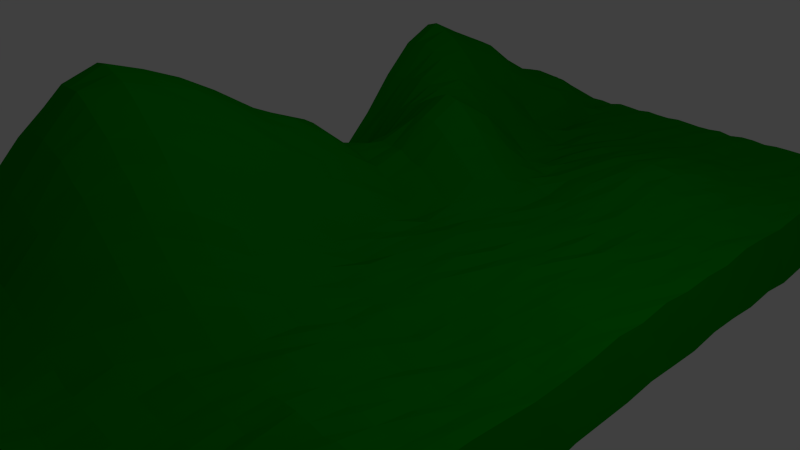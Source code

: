 # Source: plains_2.blend  (saved by Blender 2.73.0; exported with 4.5.12 LTS)
import bpy
from mathutils import Matrix  # noqa: F401  (used for matrix-valued properties, if any)

bpy.ops.wm.read_factory_settings(use_empty=True)
scene = bpy.context.scene
scene.name = 'Scene'

# ---- collections
col_collection_1 = bpy.data.collections.new('Collection 1'); scene.collection.children.link(col_collection_1)

# ---- materials (node trees are filled in below, after node groups)
mat_grass = bpy.data.materials.new('Grass')
mat_grass.alpha_threshold = 0.0
mat_grass.use_transparent_shadow = False
mat_grass.diffuse_color = (0.0, 0.2668, 0.001785, 1.0)
mat_grass.roughness = 0.5
mat_grass.specular_intensity = 0.0
mat_grass.line_color = (0.0, 0.0, 0.0, 1.0)

# ---- material node trees

# ---- world
world_world = bpy.data.worlds.new('World'); scene.world = world_world
world_world.color = (0.05088, 0.05088, 0.05088)
world_world.use_sun_shadow = False
world_world.sun_shadow_jitter_overblur = 0.0
world_world.cycles.sampling_method = 'MANUAL'
world_world.cycles.sample_map_resolution = 256

# ---- cameras
cam_camera = bpy.data.cameras.new('Camera')
cam_camera.clip_end = 100.0
cam_camera.lens = 35.0
cam_camera.sensor_width = 32.0
cam_camera.sensor_height = 18.0
cam_camera.ortho_scale = 7.314
cam_camera.dof.focus_distance = 0.0
cam_camera.dof.aperture_fstop = 128.0

# ---- lights
light_lamp = bpy.data.lights.new('Lamp', 'POINT')
light_lamp.transmission_factor = 0.0
light_lamp.cutoff_distance = 30.0
light_lamp.energy = 100.0
light_lamp.shadow_buffer_clip_start = 1.001
light_lamp.shadow_soft_size = 0.1
light_lamp.shadow_maximum_resolution = 0.006
light_lamp.use_absolute_resolution = True
light_lamp.cycles.use_multiple_importance_sampling = False

# ---- meshes
me_plane = bpy.data.meshes.new('Plane')
me_plane.from_pydata([(0.9706, -1.0, -0.3253), (-1.029, -1.0, -0.07461), (0.9706, 1.0, -0.31), (-1.029, 1.0, -0.08542), (-0.02941, -1.0, -0.08869), (-0.02941, 1.0, -0.07917), (-1.029, 0.0, 0.26), (0.9706, 0.0, -0.3223), (-0.02941, 0.0, -0.05552), (-0.5294, -1.0, -0.08101), (-0.5294, 1.0, -0.0873), (-1.029, -0.5, 0.09248), (0.9706, 0.5, -0.313), (0.4706, -1.0, -0.1113), (0.4706, 1.0, -0.08013), (-1.029, 0.5, 0.4038), (0.9706, -0.5, -0.3573), (-0.02941, 0.5, -0.04057), (-0.02941, -0.5, -0.1085), (-0.5294, 0.0, 0.3155), (0.4706, 0.0, -0.1502), (0.4706, 0.5, -0.03972), (-0.5294, 0.5, 0.1978), (-0.5294, -0.5, 0.1088), (0.4706, -0.5, -0.1709), (-0.7794, -1.0, -0.08249), (-0.7794, 1.0, -0.08524), (-1.029, -0.75, 0.2447), (0.9706, 0.75, -0.3125), (0.7206, -1.0, -0.1065), (0.7206, 1.0, -0.08598), (-1.029, 0.75, 0.2252), (0.9706, -0.75, -0.3734), (-0.02941, 0.75, -0.0565), (-0.02941, -0.75, -0.1452), (-0.7794, 0.0, 0.4019), (0.2206, 0.0, -0.09453), (-0.2794, -1.0, -0.0839), (-0.2794, 1.0, -0.07444), (-1.029, -0.25, 0.5604), (0.9706, 0.25, -0.3103), (0.2206, -1.0, -0.0943), (0.2206, 1.0, -0.08727), (-1.029, 0.25, -0.0603), (0.9706, -0.25, -0.3002), (-0.02941, 0.25, -0.06649), (-0.02941, -0.25, 0.003806), (-0.2794, 0.0, 0.05813), (0.7206, 0.0, -0.1239), (0.4706, 0.75, -0.03386), (0.4706, 0.25, -0.06576), (0.2206, 0.5, -0.02358), (0.7206, 0.5, -0.07598), (-0.5294, 0.75, 0.002434), (-0.5294, 0.25, 0.1295), (-0.7794, 0.5, 0.3735), (-0.2794, 0.5, 0.028), (-0.5294, -0.25, 0.5547), (-0.5294, -0.75, 0.1191), (-0.7794, -0.5, 0.1703), (-0.2794, -0.5, -0.01687), (0.4706, -0.25, -0.09637), (0.4706, -0.75, -0.2166), (0.2206, -0.5, -0.1533), (0.7206, -0.5, -0.1379), (0.7206, 0.75, -0.06454), (-0.2794, 0.75, -0.07095), (-0.2794, -0.25, 0.2781), (0.7206, -0.25, -0.1024), (0.2206, 0.75, -0.02269), (0.2206, 0.25, -0.07708), (0.7206, 0.25, -0.07549), (-0.7794, 0.75, 0.197), (-0.7794, 0.25, 0.04862), (-0.2794, 0.25, 0.03572), (-0.7794, -0.25, 0.7037), (-0.7794, -0.75, 0.3089), (-0.2794, -0.75, -0.08133), (0.2206, -0.25, -0.06373), (0.2206, -0.75, -0.1898), (0.7206, -0.75, -0.1845), (-0.9044, -1.0, -0.07933), (-0.9044, 1.0, -0.08001), (-1.029, -0.875, 0.09644), (0.9706, 0.875, -0.3075), (0.8456, -1.0, -0.09254), (0.8456, 1.0, -0.08561), (-1.029, 0.875, 0.08293), (0.9706, -0.875, -0.3572), (-0.02941, 0.875, -0.08731), (-0.02941, -0.875, -0.1186), (-0.9044, 0.0, 0.3556), (0.09559, 0.0, -0.08614), (-0.1544, -1.0, -0.08423), (-0.1544, 1.0, -0.08086), (-1.029, -0.125, 0.4294), (0.9706, 0.125, -0.318), (0.09559, -1.0, -0.09836), (0.09559, 1.0, -0.08335), (-1.029, 0.125, 0.09303), (0.9706, -0.125, -0.3294), (-0.02941, 0.125, -0.06196), (-0.02941, -0.125, -0.03708), (-0.1544, 0.0, -0.05721), (0.8456, 0.0, -0.1293), (0.4706, 0.875, -0.08384), (0.4706, 0.125, -0.09213), (0.09559, 0.5, -0.03011), (0.5956, 0.5, -0.05837), (-0.5294, 0.875, -0.03377), (-0.5294, 0.125, 0.1907), (-0.9044, 0.5, 0.4176), (-0.4044, 0.5, 0.1136), (-0.5294, -0.125, 0.4497), (-0.5294, -0.875, 0.01493), (-0.9044, -0.5, 0.1574), (-0.4044, -0.5, 0.04146), (0.4706, -0.125, -0.1497), (0.4706, -0.875, -0.1571), (0.09559, -0.5, -0.1222), (0.5956, -0.5, -0.1518), (-0.6544, -1.0, -0.07403), (-0.6544, 1.0, -0.08127), (-1.029, -0.625, 0.09826), (0.9706, 0.625, -0.3184), (0.5956, -1.0, -0.1024), (0.5956, 1.0, -0.08232), (-1.029, 0.625, 0.4169), (0.9706, -0.625, -0.3704), (-0.02941, 0.625, -0.03627), (-0.02941, -0.625, -0.1361), (-0.6544, 0.0, 0.3858), (0.3456, 0.0, -0.1176), (-0.4044, -1.0, -0.08269), (-0.4044, 1.0, -0.07716), (-1.029, -0.375, 0.4001), (0.9706, 0.375, -0.2975), (0.3456, -1.0, -0.1086), (0.3456, 1.0, -0.07866), (-1.029, 0.375, 0.09392), (0.9706, -0.375, -0.3139), (-0.02941, 0.375, -0.04643), (-0.02941, -0.375, -0.05605), (-0.4044, 0.0, 0.1931), (0.5956, 0.0, -0.1466), (0.4706, 0.625, -0.009038), (0.4706, 0.375, -0.08349), (0.3456, 0.5, -0.03081), (0.8456, 0.5, -0.06889), (-0.5294, 0.625, 0.08181), (-0.5294, 0.375, 0.2985), (-0.6544, 0.5, 0.2908), (-0.1544, 0.5, -0.04125), (-0.5294, -0.375, 0.3983), (-0.5294, -0.625, 0.01819), (-0.6544, -0.5, 0.1355), (-0.1544, -0.5, -0.09546), (0.4706, -0.375, -0.09209), (0.4706, -0.625, -0.2041), (0.3456, -0.5, -0.1553), (0.8456, -0.5, -0.1431), (0.7206, 0.875, -0.07681), (0.7206, 0.625, -0.04546), (0.5956, 0.75, -0.05976), (0.8456, 0.75, -0.07016), (-0.2794, 0.875, -0.07884), (-0.2794, 0.625, -0.07088), (-0.4044, 0.75, -0.06872), (-0.1544, 0.75, -0.06177), (-0.2794, -0.125, 0.1658), (-0.2794, -0.375, 0.1732), (-0.4044, -0.25, 0.422), (-0.1544, -0.25, 0.1128), (0.7206, -0.125, -0.1436), (0.7206, -0.375, -0.09444), (0.5956, -0.25, -0.08601), (0.8456, -0.25, -0.07918), (0.2206, 0.875, -0.07047), (0.2206, 0.625, 0.02001), (0.09559, 0.75, -0.03158), (0.3456, 0.75, -0.02521), (0.2206, 0.375, -0.07579), (0.2206, 0.125, -0.08754), (0.09559, 0.25, -0.06326), (0.3456, 0.25, -0.08471), (0.7206, 0.375, -0.06578), (0.7206, 0.125, -0.07673), (0.5956, 0.25, -0.0846), (0.8456, 0.25, -0.08495), (-0.7794, 0.875, 0.1013), (-0.7794, 0.625, 0.3405), (-0.9044, 0.75, 0.227), (-0.6544, 0.75, 0.1413), (-0.7794, 0.375, 0.1766), (-0.7794, 0.125, 0.2698), (-0.9044, 0.25, -0.01555), (-0.6544, 0.25, 0.1115), (-0.2794, 0.375, 0.2082), (-0.2794, 0.125, -0.003342), (-0.4044, 0.25, 0.09637), (-0.1544, 0.25, -0.03467), (-0.7794, -0.125, 0.5886), (-0.7794, -0.375, 0.5107), (-0.9044, -0.25, 0.6501), (-0.6544, -0.25, 0.6611), (-0.7794, -0.625, 0.132), (-0.7794, -0.875, 0.1335), (-0.9044, -0.75, 0.3205), (-0.6544, -0.75, 0.2413), (-0.2794, -0.625, -0.09661), (-0.2794, -0.875, -0.0917), (-0.4044, -0.75, 0.01364), (-0.1544, -0.75, -0.1317), (0.2206, -0.125, -0.1023), (0.2206, -0.375, -0.1015), (0.09559, -0.25, -0.07068), (0.3456, -0.25, -0.08836), (0.2206, -0.625, -0.1908), (0.2206, -0.875, -0.1458), (0.09559, -0.75, -0.1634), (0.3456, -0.75, -0.2151), (0.7206, -0.625, -0.1989), (0.7206, -0.875, -0.1518), (0.5956, -0.75, -0.1976), (0.8456, -0.75, -0.1659), (0.8456, 0.875, -0.07237), (-0.1544, 0.875, -0.08324), (-0.1544, -0.125, 0.05897), (0.8456, -0.125, -0.1088), (0.3456, 0.875, -0.08356), (0.3456, 0.375, -0.06626), (0.8456, 0.375, -0.07013), (-0.6544, 0.875, 0.07514), (-0.6544, 0.375, 0.231), (-0.1544, 0.375, 0.06764), (-0.6544, -0.125, 0.563), (-0.6544, -0.625, 0.08543), (-0.1544, -0.625, -0.131), (0.3456, -0.125, -0.1104), (0.3456, -0.625, -0.1944), (0.8456, -0.625, -0.1675), (0.5956, 0.875, -0.07598), (0.5956, 0.625, -0.01997), (0.8456, 0.625, -0.08242), (-0.4044, 0.875, -0.07463), (-0.4044, 0.625, -0.02971), (-0.1544, 0.625, -0.05047), (-0.4044, -0.125, 0.3229), (-0.4044, -0.375, 0.291), (-0.1544, -0.375, 0.03824), (0.5956, -0.125, -0.1328), (0.5956, -0.375, -0.09445), (0.8456, -0.375, -0.09519), (0.09559, 0.875, -0.07828), (0.09559, 0.625, 0.004609), (0.3456, 0.625, 0.02026), (0.09559, 0.375, -0.06565), (0.09559, 0.125, -0.06942), (0.3456, 0.125, -0.08919), (0.5956, 0.375, -0.07031), (0.5956, 0.125, -0.08435), (0.8456, 0.125, -0.08985), (-0.9044, 0.875, 0.105), (-0.9044, 0.625, 0.4025), (-0.6544, 0.625, 0.1992), (-0.9044, 0.375, 0.1256), (-0.9044, 0.125, 0.194), (-0.6544, 0.125, 0.2572), (-0.4044, 0.375, 0.3114), (-0.4044, 0.125, 0.08576), (-0.1544, 0.125, -0.06373), (-0.9044, -0.125, 0.5436), (-0.9044, -0.375, 0.4783), (-0.6544, -0.375, 0.4792), (-0.9044, -0.625, 0.1479), (-0.9044, -0.875, 0.1399), (-0.6544, -0.875, 0.09884), (-0.4044, -0.625, -0.04562), (-0.4044, -0.875, -0.05306), (-0.1544, -0.875, -0.1047), (0.09559, -0.125, -0.08077), (0.09559, -0.375, -0.08343), (0.3456, -0.375, -0.09734), (0.09559, -0.625, -0.1783), (0.09559, -0.875, -0.1369), (0.3456, -0.875, -0.1698), (0.5956, -0.625, -0.2057), (0.5956, -0.875, -0.1538), (0.8456, -0.875, -0.1421), (-0.9669, -1.0, -0.08318), (-0.9669, 1.0, -0.07487), (-1.029, -0.9375, -0.02526), (0.9706, 0.9375, -0.3107), (0.9081, -1.0, -0.0847), (0.9081, 1.0, -0.07597), (-1.029, 0.9375, -0.02993), (0.9706, -0.9375, -0.3264), (-0.02941, 0.9375, -0.0739), (-0.02941, -0.9375, -0.0938), (-0.9669, 0.0, 0.3024), (0.03309, 0.0, -0.06874), (-0.09191, -1.0, -0.08359), (-0.09191, 1.0, -0.07515), (-1.029, -0.0625, 0.3411), (0.9706, 0.0625, -0.3199), (0.03309, -1.0, -0.08561), (0.03309, 1.0, -0.08357), (-1.029, 0.0625, 0.1751), (0.9706, -0.0625, -0.3463), (-0.02941, 0.0625, -0.06564), (-0.02941, -0.0625, -0.07243), (-0.09191, 0.0, -0.07419), (0.9081, 0.0, -0.1064), (0.4706, 0.9375, -0.08813), (0.4706, 0.0625, -0.1094), (0.03309, 0.5, -0.04491), (0.5331, 0.5, -0.0476), (-0.5294, 0.9375, -0.08019), (-0.5294, 0.0625, 0.265), (-0.9669, 0.5, 0.4137), (-0.4669, 0.5, 0.1441), (-0.5294, -0.0625, 0.4041), (-0.5294, -0.9375, -0.04745), (-0.9669, -0.5, 0.1325), (-0.4669, -0.5, 0.07999), (0.4706, -0.0625, -0.1496), (0.4706, -0.9375, -0.1297), (0.03309, -0.5, -0.1176), (0.5331, -0.5, -0.156), (-0.5919, -1.0, -0.08783), (-0.5919, 1.0, -0.08025), (-1.029, -0.5625, 0.03614), (0.9706, 0.5625, -0.3001), (0.5331, -1.0, -0.1101), (0.5331, 1.0, -0.08044), (-1.029, 0.5625, 0.4734), (0.9706, -0.5625, -0.3679), (-0.02941, 0.5625, -0.03622), (-0.02941, -0.5625, -0.1307), (-0.5919, 0.0, 0.3616), (0.4081, 0.0, -0.12), (-0.4669, -1.0, -0.0844), (-0.4669, 1.0, -0.07336), (-1.029, -0.4375, 0.2537), (0.9706, 0.4375, -0.3009), (0.4081, -1.0, -0.1003), (0.4081, 1.0, -0.08559), (-1.029, 0.4375, 0.2649), (0.9706, -0.4375, -0.3383), (-0.02941, 0.4375, -0.04743), (-0.02941, -0.4375, -0.08576), (-0.4669, 0.0, 0.2785), (0.5331, 0.0, -0.1434), (0.4706, 0.5625, -0.0132), (0.4706, 0.4375, -0.05735), (0.4081, 0.5, -0.02756), (0.9081, 0.5, -0.06763), (-0.5294, 0.5625, 0.1274), (-0.5294, 0.4375, 0.2623), (-0.5919, 0.5, 0.2514), (-0.09191, 0.5, -0.05816), (-0.5294, -0.4375, 0.2575), (-0.5294, -0.5625, -0.007473), (-0.5919, -0.5, 0.1179), (-0.09191, -0.5, -0.09715), (0.4706, -0.4375, -0.1312), (0.4706, -0.5625, -0.1868), (0.4081, -0.5, -0.1661), (0.9081, -0.5, -0.1327), (0.7206, 0.9375, -0.07322), (0.7206, 0.5625, -0.05921), (0.5331, 0.75, -0.05497), (0.7831, 0.75, -0.0768), (-0.2794, 0.9375, -0.0797), (-0.2794, 0.5625, -0.07737), (-0.4669, 0.75, -0.08419), (-0.2169, 0.75, -0.08061), (-0.2794, -0.0625, 0.09955), (-0.2794, -0.4375, 0.07308), (-0.4669, -0.25, 0.5023), (-0.2169, -0.25, 0.1804), (0.7206, -0.0625, -0.1333), (0.7206, -0.4375, -0.1314), (0.5331, -0.25, -0.1009), (0.7831, -0.25, -0.09501), (0.2206, 0.9375, -0.07186), (0.2206, 0.5625, 0.01208), (0.03309, 0.75, -0.05285), (0.2831, 0.75, -0.01954), (0.2206, 0.4375, -0.04582), (0.2206, 0.0625, -0.07576), (0.03309, 0.25, -0.06658), (0.2831, 0.25, -0.08798), (0.7206, 0.4375, -0.06847), (0.7206, 0.0625, -0.1236), (0.5331, 0.25, -0.07498), (0.7831, 0.25, -0.06941), (-0.7794, 0.9375, 0.03643), (-0.7794, 0.5625, 0.387), (-0.9669, 0.75, 0.2379), (-0.7169, 0.75, 0.1711), (-0.7794, 0.4375, 0.2968), (-0.7794, 0.0625, 0.331), (-0.9669, 0.25, -0.0261), (-0.7169, 0.25, 0.06815), (-0.2794, 0.4375, 0.1398), (-0.2794, 0.0625, 0.03588), (-0.4669, 0.25, 0.1317), (-0.2169, 0.25, -0.01559), (-0.7794, -0.0625, 0.5048), (-0.7794, -0.4375, 0.3379), (-0.9669, -0.25, 0.6176), (-0.7169, -0.25, 0.6816), (-0.7794, -0.5625, 0.09928), (-0.7794, -0.9375, -0.0007467), (-0.9669, -0.75, 0.2833), (-0.7169, -0.75, 0.2852), (-0.2794, -0.5625, -0.08551), (-0.2794, -0.9375, -0.08187), (-0.4669, -0.75, 0.05607), (-0.2169, -0.75, -0.1135), (0.2206, -0.0625, -0.08868), (0.2206, -0.4375, -0.1216), (0.03309, -0.25, -0.04516), (0.2831, -0.25, -0.07291), (0.2206, -0.5625, -0.169), (0.2206, -0.9375, -0.132), (0.03309, -0.75, -0.158), (0.2831, -0.75, -0.1904), (0.7206, -0.5625, -0.1782), (0.7206, -0.9375, -0.1311), (0.5331, -0.75, -0.2127), (0.7831, -0.75, -0.1794), (-0.8419, -1.0, -0.07584), (-0.8419, 1.0, -0.08641), (-1.029, -0.8125, 0.1889), (0.9706, 0.8125, -0.306), (0.7831, -1.0, -0.0914), (0.7831, 1.0, -0.0805), (-1.029, 0.8125, 0.1185), (0.9706, -0.8125, -0.3711), (-0.02941, 0.8125, -0.07205), (-0.02941, -0.8125, -0.126), (-0.8419, 0.0, 0.3952), (0.1581, 0.0, -0.09178), (-0.2169, -1.0, -0.08671), (-0.2169, 1.0, -0.07893), (-1.029, -0.1875, 0.5099), (0.9706, 0.1875, -0.304), (0.1581, -1.0, -0.09431), (0.1581, 1.0, -0.07715), (-1.029, 0.1875, 0.01949), (0.9706, -0.1875, -0.3316), (-0.02941, 0.1875, -0.06216), (-0.02941, -0.1875, -0.01552), (-0.2169, 0.0, -0.02217), (0.7831, 0.0, -0.1374), (0.4706, 0.8125, -0.06755), (0.4706, 0.1875, -0.08212), (0.1581, 0.5, -0.02147), (0.6581, 0.5, -0.05289), (-0.5294, 0.8125, 0.02404), (-0.5294, 0.1875, 0.09853), (-0.8419, 0.5, 0.3956), (-0.3419, 0.5, 0.07407), (-0.5294, -0.1875, 0.505), (-0.5294, -0.8125, 0.09562), (-0.8419, -0.5, 0.1614), (-0.3419, -0.5, 0.01271), (0.4706, -0.1875, -0.1134), (0.4706, -0.8125, -0.185), (0.1581, -0.5, -0.129), (0.6581, -0.5, -0.1633), (-0.7169, -1.0, -0.07533), (-0.7169, 1.0, -0.08049), (-1.029, -0.6875, 0.1952), (0.9706, 0.6875, -0.3041), (0.6581, -1.0, -0.1107), (0.6581, 1.0, -0.0753), (-1.029, 0.6875, 0.3005), (0.9706, -0.6875, -0.3834), (-0.02941, 0.6875, -0.04475), (-0.02941, -0.6875, -0.1594), (-0.7169, 0.0, 0.405), (0.2831, 0.0, -0.1011), (-0.3419, -1.0, -0.07332), (-0.3419, 1.0, -0.08189), (-1.029, -0.3125, 0.5182), (0.9706, 0.3125, -0.3158), (0.2831, -1.0, -0.1118), (0.2831, 1.0, -0.0782), (-1.029, 0.3125, -0.04745), (0.9706, -0.3125, -0.3133), (-0.02941, 0.3125, -0.06012), (-0.02941, -0.3125, -0.01344), (-0.3419, 0.0, 0.1208), (0.6581, 0.0, -0.1321), (0.4706, 0.6875, -0.01074), (0.4706, 0.3125, -0.08846), (0.2831, 0.5, -0.01216), (0.7831, 0.5, -0.08439), (-0.5294, 0.6875, 0.0007967), (-0.5294, 0.3125, 0.2306), (-0.7169, 0.5, 0.3381), (-0.2169, 0.5, -0.01772), (-0.5294, -0.3125, 0.5221), (-0.5294, -0.6875, 0.0901), (-0.7169, -0.5, 0.1695), (-0.2169, -0.5, -0.05767), (0.4706, -0.3125, -0.0726), (0.4706, -0.6875, -0.2179), (0.2831, -0.5, -0.1565), (0.7831, -0.5, -0.1456), (0.7206, 0.8125, -0.08062), (0.7206, 0.6875, -0.05643), (0.6581, 0.75, -0.06202), (0.9081, 0.75, -0.07179), (-0.2794, 0.8125, -0.0755), (-0.2794, 0.6875, -0.07721), (-0.3419, 0.75, -0.08548), (-0.09191, 0.75, -0.06242), (-0.2794, -0.1875, 0.233), (-0.2794, -0.3125, 0.2366), (-0.3419, -0.25, 0.3412), (-0.09191, -0.25, 0.04936), (0.7206, -0.1875, -0.1022), (0.7206, -0.3125, -0.07661), (0.6581, -0.25, -0.1019), (0.9081, -0.25, -0.09097), (0.2206, 0.8125, -0.05331), (0.2206, 0.6875, -0.002352), (0.1581, 0.75, -0.02139), (0.4081, 0.75, -0.02212), (0.2206, 0.3125, -0.07625), (0.2206, 0.1875, -0.06541), (0.1581, 0.25, -0.07374), (0.4081, 0.25, -0.08268), (0.7206, 0.3125, -0.08117), (0.7206, 0.1875, -0.08445), (0.6581, 0.25, -0.07748), (0.9081, 0.25, -0.06846), (-0.7794, 0.8125, 0.1317), (-0.7794, 0.6875, 0.2974), (-0.8419, 0.75, 0.2323), (-0.5919, 0.75, 0.07154), (-0.7794, 0.3125, 0.04745), (-0.7794, 0.1875, 0.1298), (-0.8419, 0.25, 0.01687), (-0.5919, 0.25, 0.1378), (-0.2794, 0.3125, 0.1501), (-0.2794, 0.1875, -0.0342), (-0.3419, 0.25, 0.08009), (-0.09191, 0.25, -0.05309), (-0.7794, -0.1875, 0.6523), (-0.7794, -0.3125, 0.6439), (-0.8419, -0.25, 0.6942), (-0.5919, -0.25, 0.6123), (-0.7794, -0.6875, 0.2533), (-0.7794, -0.8125, 0.2627), (-0.8419, -0.75, 0.3272), (-0.5919, -0.75, 0.1747), (-0.2794, -0.6875, -0.09325), (-0.2794, -0.8125, -0.08028), (-0.3419, -0.75, -0.05321), (-0.09191, -0.75, -0.1359), (0.2206, -0.1875, -0.08746), (0.2206, -0.3125, -0.07697), (0.1581, -0.25, -0.07976), (0.4081, -0.25, -0.09317), (0.2206, -0.6875, -0.1919), (0.2206, -0.8125, -0.1833), (0.1581, -0.75, -0.1914), (0.4081, -0.75, -0.2119), (0.7206, -0.6875, -0.1906), (0.7206, -0.8125, -0.1737), (0.6581, -0.75, -0.208), (0.9081, -0.75, -0.1597), (0.8456, 0.9375, -0.08187), (0.8456, 0.8125, -0.08286), (0.7831, 0.875, -0.08037), (0.9081, 0.875, -0.0801), (-0.1544, 0.9375, -0.08244), (-0.1544, 0.8125, -0.08678), (-0.2169, 0.875, -0.08685), (-0.09191, 0.875, -0.0749), (-0.1544, -0.0625, 0.002809), (-0.1544, -0.1875, 0.09488), (-0.2169, -0.125, 0.1026), (-0.09191, -0.125, -0.003554), (0.8456, -0.0625, -0.1335), (0.8456, -0.1875, -0.09015), (0.7831, -0.125, -0.131), (0.9081, -0.125, -0.09903), (0.3456, 0.9375, -0.08715), (0.3456, 0.8125, -0.06204), (0.2831, 0.875, -0.07173), (0.4081, 0.875, -0.07929), (0.3456, 0.4375, -0.06059), (0.3456, 0.3125, -0.08803), (0.2831, 0.375, -0.06857), (0.4081, 0.375, -0.06968), (0.8456, 0.4375, -0.08125), (0.8456, 0.3125, -0.06997), (0.7831, 0.375, -0.08433), (0.9081, 0.375, -0.07819), (-0.6544, 0.9375, -0.03972), (-0.6544, 0.8125, 0.09151), (-0.7169, 0.875, 0.0977), (-0.5919, 0.875, 0.03713), (-0.6544, 0.4375, 0.2755), (-0.6544, 0.3125, 0.1439), (-0.7169, 0.375, 0.2097), (-0.5919, 0.375, 0.2679), (-0.1544, 0.4375, 0.02481), (-0.1544, 0.3125, 0.03977), (-0.2169, 0.375, 0.1365), (-0.09191, 0.375, 0.01394), (-0.6544, -0.0625, 0.476), (-0.6544, -0.1875, 0.6115), (-0.7169, -0.125, 0.5857), (-0.5919, -0.125, 0.5061), (-0.6544, -0.5625, 0.06286), (-0.6544, -0.6875, 0.1867), (-0.7169, -0.625, 0.1157), (-0.5919, -0.625, 0.05353), (-0.1544, -0.5625, -0.1114), (-0.1544, -0.6875, -0.1173), (-0.2169, -0.625, -0.1102), (-0.09191, -0.625, -0.1261), (0.3456, -0.0625, -0.1392), (0.3456, -0.1875, -0.09581), (0.2831, -0.125, -0.1153), (0.4081, -0.125, -0.1395), (0.3456, -0.5625, -0.1805), (0.3456, -0.6875, -0.2173), (0.2831, -0.625, -0.2026), (0.4081, -0.625, -0.2137), (0.8456, -0.5625, -0.1561), (0.8456, -0.6875, -0.1725), (0.7831, -0.625, -0.171), (0.9081, -0.625, -0.1523), (0.5956, 0.9375, -0.07586), (0.5956, 0.8125, -0.07507), (0.5331, 0.875, -0.07591), (0.6581, 0.875, -0.08568), (0.5956, 0.6875, -0.0378), (0.5956, 0.5625, -0.03818), (0.5331, 0.625, -0.01924), (0.6581, 0.625, -0.04853), (0.8456, 0.6875, -0.08064), (0.8456, 0.5625, -0.08518), (0.7831, 0.625, -0.06955), (0.9081, 0.625, -0.08842), (-0.4044, 0.9375, -0.07974), (-0.4044, 0.8125, -0.07415), (-0.4669, 0.875, -0.07183), (-0.3419, 0.875, -0.0793), (-0.4044, 0.6875, -0.06989), (-0.4044, 0.5625, -0.002811), (-0.4669, 0.625, 0.01458), (-0.3419, 0.625, -0.05885), (-0.1544, 0.6875, -0.05866), (-0.1544, 0.5625, -0.06949), (-0.2169, 0.625, -0.07753), (-0.09191, 0.625, -0.05163), (-0.4044, -0.0625, 0.2585), (-0.4044, -0.1875, 0.3956), (-0.4669, -0.125, 0.403), (-0.3419, -0.125, 0.2366), (-0.4044, -0.3125, 0.3961), (-0.4044, -0.4375, 0.171), (-0.4669, -0.375, 0.3648), (-0.3419, -0.375, 0.2308), (-0.1544, -0.3125, 0.1023), (-0.1544, -0.4375, -0.02107), (-0.2169, -0.375, 0.1106), (-0.09191, -0.375, 0.0001568), (0.5956, -0.0625, -0.1463), (0.5956, -0.1875, -0.1154), (0.5331, -0.125, -0.1298), (0.6581, -0.125, -0.1522), (0.5956, -0.3125, -0.09306), (0.5956, -0.4375, -0.1351), (0.5331, -0.375, -0.1148), (0.6581, -0.375, -0.0931), (0.8456, -0.3125, -0.06839), (0.8456, -0.4375, -0.1014), (0.7831, -0.375, -0.1013), (0.9081, -0.375, -0.09465), (0.09559, 0.9375, -0.07137), (0.09559, 0.8125, -0.06383), (0.03309, 0.875, -0.08065), (0.1581, 0.875, -0.08603), (0.09559, 0.6875, -0.01899), (0.09559, 0.5625, -0.01868), (0.03309, 0.625, -0.01497), (0.1581, 0.625, 0.003455), (0.3456, 0.6875, -0.005436), (0.3456, 0.5625, -0.001154), (0.2831, 0.625, 0.0259), (0.4081, 0.625, 0.01127), (0.09559, 0.4375, -0.0633), (0.09559, 0.3125, -0.079), (0.03309, 0.375, -0.07424), (0.1581, 0.375, -0.07404), (0.09559, 0.1875, -0.07819), (0.09559, 0.0625, -0.07877), (0.03309, 0.125, -0.0609), (0.1581, 0.125, -0.06191), (0.3456, 0.1875, -0.06447), (0.3456, 0.0625, -0.1099), (0.2831, 0.125, -0.0712), (0.4081, 0.125, -0.08927), (0.5956, 0.4375, -0.073), (0.5956, 0.3125, -0.0758), (0.5331, 0.375, -0.06841), (0.6581, 0.375, -0.08385), (0.5956, 0.1875, -0.06876), (0.5956, 0.0625, -0.1216), (0.5331, 0.125, -0.09672), (0.6581, 0.125, -0.0786), (0.8456, 0.1875, -0.08008), (0.8456, 0.0625, -0.09402), (0.7831, 0.125, -0.07955), (0.9081, 0.125, -0.07628), (-0.9044, 0.9375, 0.02488), (-0.9044, 0.8125, 0.1445), (-0.9669, 0.875, 0.09069), (-0.8419, 0.875, 0.1108), (-0.9044, 0.6875, 0.3498), (-0.9044, 0.5625, 0.4654), (-0.9669, 0.625, 0.4203), (-0.8419, 0.625, 0.3787), (-0.6544, 0.6875, 0.1592), (-0.6544, 0.5625, 0.2645), (-0.7169, 0.625, 0.2726), (-0.5919, 0.625, 0.1467), (-0.9044, 0.4375, 0.2739), (-0.9044, 0.3125, -0.03279), (-0.9669, 0.375, 0.09591), (-0.8419, 0.375, 0.1496), (-0.9044, 0.1875, 0.1073), (-0.9044, 0.0625, 0.267), (-0.9669, 0.125, 0.1441), (-0.8419, 0.125, 0.2378), (-0.6544, 0.1875, 0.1366), (-0.6544, 0.0625, 0.3395), (-0.7169, 0.125, 0.269), (-0.5919, 0.125, 0.2415), (-0.4044, 0.4375, 0.2265), (-0.4044, 0.3125, 0.2412), (-0.4669, 0.375, 0.3236), (-0.3419, 0.375, 0.2668), (-0.4044, 0.1875, 0.05084), (-0.4044, 0.0625, 0.1401), (-0.4669, 0.125, 0.1453), (-0.3419, 0.125, 0.05751), (-0.1544, 0.1875, -0.0711), (-0.1544, 0.0625, -0.04673), (-0.2169, 0.125, -0.03554), (-0.09191, 0.125, -0.06032), (-0.9044, -0.0625, 0.443), (-0.9044, -0.1875, 0.6056), (-0.9669, -0.125, 0.4928), (-0.8419, -0.125, 0.5818), (-0.9044, -0.3125, 0.5999), (-0.9044, -0.4375, 0.3266), (-0.9669, -0.375, 0.4471), (-0.8419, -0.375, 0.5018), (-0.6544, -0.3125, 0.6093), (-0.6544, -0.4375, 0.3217), (-0.7169, -0.375, 0.5063), (-0.5919, -0.375, 0.4617), (-0.9044, -0.5625, 0.07956), (-0.9044, -0.6875, 0.2607), (-0.9669, -0.625, 0.1293), (-0.8419, -0.625, 0.1474), (-0.9044, -0.8125, 0.263), (-0.9044, -0.9375, 0.01318), (-0.9669, -0.875, 0.1121), (-0.8419, -0.875, 0.143), (-0.6544, -0.8125, 0.1912), (-0.6544, -0.9375, -0.02488), (-0.7169, -0.875, 0.1196), (-0.5919, -0.875, 0.05698), (-0.4044, -0.5625, -0.04553), (-0.4044, -0.6875, -0.01375), (-0.4669, -0.625, -0.008226), (-0.3419, -0.625, -0.0852), (-0.4044, -0.8125, -0.007795), (-0.4044, -0.9375, -0.07864), (-0.4669, -0.875, -0.02416), (-0.3419, -0.875, -0.0659), (-0.1544, -0.8125, -0.1065), (-0.1544, -0.9375, -0.08638), (-0.2169, -0.875, -0.09153), (-0.09191, -0.875, -0.1175), (0.09559, -0.0625, -0.09028), (0.09559, -0.1875, -0.08259), (0.03309, -0.125, -0.05487), (0.1581, -0.125, -0.1009), (0.09559, -0.3125, -0.08595), (0.09559, -0.4375, -0.116), (0.03309, -0.375, -0.08548), (0.1581, -0.375, -0.08865), (0.3456, -0.3125, -0.08611), (0.3456, -0.4375, -0.1158), (0.2831, -0.375, -0.09164), (0.4081, -0.375, -0.1151), (0.09559, -0.5625, -0.1607), (0.09559, -0.6875, -0.1843), (0.03309, -0.625, -0.1615), (0.1581, -0.625, -0.1853), (0.09559, -0.8125, -0.1578), (0.09559, -0.9375, -0.119), (0.03309, -0.875, -0.1255), (0.1581, -0.875, -0.1464), (0.3456, -0.8125, -0.1788), (0.3456, -0.9375, -0.1367), (0.2831, -0.875, -0.1621), (0.4081, -0.875, -0.1603), (0.5956, -0.5625, -0.1862), (0.5956, -0.6875, -0.2095), (0.5331, -0.625, -0.217), (0.6581, -0.625, -0.203), (0.5956, -0.8125, -0.1877), (0.5956, -0.9375, -0.1266), (0.5331, -0.875, -0.1689), (0.6581, -0.875, -0.1514), (0.8456, -0.8125, -0.1533), (0.8456, -0.9375, -0.1098), (0.7831, -0.875, -0.1518), (0.9081, -0.875, -0.1195), (0.9081, 0.9375, -0.07885), (-0.09191, 0.9375, -0.08351), (-0.09191, -0.0625, -0.03651), (0.9081, -0.0625, -0.1103), (0.4081, 0.9375, -0.08751), (0.4081, 0.4375, -0.04709), (0.9081, 0.4375, -0.08817), (-0.5919, 0.9375, -0.08707), (-0.5919, 0.4375, 0.2542), (-0.09191, 0.4375, -0.02816), (-0.5919, -0.0625, 0.4412), (-0.5919, -0.5625, 0.03025), (-0.09191, -0.5625, -0.1314), (0.4081, -0.0625, -0.1285), (0.4081, -0.5625, -0.1987), (0.9081, -0.5625, -0.1491), (0.6581, 0.9375, -0.08736), (0.6581, 0.6875, -0.05923), (0.9081, 0.6875, -0.07645), (-0.3419, 0.9375, -0.07587), (-0.3419, 0.6875, -0.08753), (-0.09191, 0.6875, -0.03808), (-0.3419, -0.0625, 0.1765), (-0.3419, -0.3125, 0.3142), (-0.09191, -0.3125, 0.04765), (0.6581, -0.0625, -0.1527), (0.6581, -0.3125, -0.07257), (0.9081, -0.3125, -0.08748), (0.1581, 0.9375, -0.07779), (0.1581, 0.6875, 0.0002211), (0.4081, 0.6875, -0.006263), (0.1581, 0.4375, -0.05495), (0.1581, 0.1875, -0.08139), (0.4081, 0.1875, -0.06597), (0.6581, 0.4375, -0.06774), (0.6581, 0.1875, -0.06754), (0.9081, 0.1875, -0.08807), (-0.8419, 0.9375, 0.03825), (-0.8419, 0.6875, 0.341), (-0.5919, 0.6875, 0.05579), (-0.8419, 0.4375, 0.284), (-0.8419, 0.1875, 0.1238), (-0.5919, 0.1875, 0.124), (-0.3419, 0.4375, 0.2092), (-0.3419, 0.1875, -0.004738), (-0.09191, 0.1875, -0.07657), (-0.8419, -0.0625, 0.4776), (-0.8419, -0.3125, 0.6447), (-0.5919, -0.3125, 0.5612), (-0.8419, -0.5625, 0.09722), (-0.8419, -0.8125, 0.259), (-0.5919, -0.8125, 0.149), (-0.3419, -0.5625, -0.0727), (-0.3419, -0.8125, -0.05754), (-0.09191, -0.8125, -0.1271), (0.1581, -0.0625, -0.09305), (0.1581, -0.3125, -0.07545), (0.4081, -0.3125, -0.07388), (0.1581, -0.5625, -0.1527), (0.1581, -0.8125, -0.166), (0.4081, -0.8125, -0.1867), (0.6581, -0.5625, -0.1869), (0.6581, -0.8125, -0.1848), (0.9081, -0.8125, -0.154), (0.7831, 0.9375, -0.08139), (0.7831, 0.8125, -0.07949), (0.9081, 0.8125, -0.08751), (-0.2169, 0.9375, -0.08007), (-0.2169, 0.8125, -0.07982), (-0.09191, 0.8125, -0.06928), (-0.2169, -0.0625, 0.03205), (-0.2169, -0.1875, 0.1775), (-0.09191, -0.1875, 0.04327), (0.7831, -0.0625, -0.1444), (0.7831, -0.1875, -0.114), (0.9081, -0.1875, -0.08952), (0.2831, 0.9375, -0.07341), (0.2831, 0.8125, -0.04861), (0.4081, 0.8125, -0.06264), (0.2831, 0.4375, -0.04806), (0.2831, 0.3125, -0.07374), (0.4081, 0.3125, -0.06804), (0.7831, 0.4375, -0.08246), (0.7831, 0.3125, -0.08092), (0.9081, 0.3125, -0.08339), (-0.7169, 0.9375, 0.01668), (-0.7169, 0.8125, 0.1205), (-0.5919, 0.8125, 0.07712), (-0.7169, 0.4375, 0.2809), (-0.7169, 0.3125, 0.09939), (-0.5919, 0.3125, 0.1897), (-0.2169, 0.4375, 0.09388), (-0.2169, 0.3125, 0.1016), (-0.09191, 0.3125, -0.02224), (-0.7169, -0.0625, 0.4952), (-0.7169, -0.1875, 0.6393), (-0.5919, -0.1875, 0.5758), (-0.7169, -0.5625, 0.08439), (-0.7169, -0.6875, 0.2282), (-0.5919, -0.6875, 0.1423), (-0.2169, -0.5625, -0.09523), (-0.2169, -0.6875, -0.1045), (-0.09191, -0.6875, -0.1345), (0.2831, -0.0625, -0.1057), (0.2831, -0.1875, -0.09135), (0.4081, -0.1875, -0.1123), (0.2831, -0.5625, -0.1761), (0.2831, -0.6875, -0.2156), (0.4081, -0.6875, -0.2272), (0.7831, -0.5625, -0.1566), (0.7831, -0.6875, -0.1963), (0.9081, -0.6875, -0.1627), (0.5331, 0.9375, -0.08142), (0.5331, 0.8125, -0.0666), (0.6581, 0.8125, -0.07063), (0.5331, 0.6875, -0.02618), (0.5331, 0.5625, -0.01502), (0.6581, 0.5625, -0.04386), (0.7831, 0.6875, -0.06719), (0.7831, 0.5625, -0.06679), (0.9081, 0.5625, -0.07491), (-0.4669, 0.9375, -0.08183), (-0.4669, 0.8125, -0.08602), (-0.3419, 0.8125, -0.07177), (-0.4669, 0.6875, -0.03933), (-0.4669, 0.5625, 0.05385), (-0.3419, 0.5625, -0.05205), (-0.2169, 0.6875, -0.06361), (-0.2169, 0.5625, -0.07612), (-0.09191, 0.5625, -0.0404), (-0.4669, -0.0625, 0.3349), (-0.4669, -0.1875, 0.4564), (-0.3419, -0.1875, 0.3018), (-0.4669, -0.3125, 0.4418), (-0.4669, -0.4375, 0.2162), (-0.3419, -0.4375, 0.1109), (-0.2169, -0.3125, 0.1625), (-0.2169, -0.4375, 0.01384), (-0.09191, -0.4375, -0.05127), (0.5331, -0.0625, -0.1626), (0.5331, -0.1875, -0.1069), (0.6581, -0.1875, -0.1267), (0.5331, -0.3125, -0.07828), (0.5331, -0.4375, -0.1331), (0.6581, -0.4375, -0.1367), (0.7831, -0.3125, -0.08293), (0.7831, -0.4375, -0.1067), (0.9081, -0.4375, -0.1157), (0.03309, 0.9375, -0.07876), (0.03309, 0.8125, -0.0616), (0.1581, 0.8125, -0.05113), (0.03309, 0.6875, -0.02499), (0.03309, 0.5625, -0.01702), (0.1581, 0.5625, -0.007988), (0.2831, 0.6875, 0.0136), (0.2831, 0.5625, 0.01516), (0.4081, 0.5625, 0.005053), (0.03309, 0.4375, -0.0755), (0.03309, 0.3125, -0.06737), (0.1581, 0.3125, -0.07408), (0.03309, 0.1875, -0.06187), (0.03309, 0.0625, -0.0732), (0.1581, 0.0625, -0.08061), (0.2831, 0.1875, -0.07559), (0.2831, 0.0625, -0.09641), (0.4081, 0.0625, -0.1124), (0.5331, 0.4375, -0.06081), (0.5331, 0.3125, -0.06563), (0.6581, 0.3125, -0.06764), (0.5331, 0.1875, -0.07076), (0.5331, 0.0625, -0.1147), (0.6581, 0.0625, -0.123), (0.7831, 0.1875, -0.08865), (0.7831, 0.0625, -0.1071), (0.9081, 0.0625, -0.09664), (-0.9669, 0.9375, 0.02185), (-0.9669, 0.8125, 0.1301), (-0.8419, 0.8125, 0.1481), (-0.9669, 0.6875, 0.3451), (-0.9669, 0.5625, 0.4911), (-0.8419, 0.5625, 0.4336), (-0.7169, 0.6875, 0.234), (-0.7169, 0.5625, 0.3316), (-0.5919, 0.5625, 0.1939), (-0.9669, 0.4375, 0.2777), (-0.9669, 0.3125, -0.03029), (-0.8419, 0.3125, 0.009274), (-0.9669, 0.1875, 0.07235), (-0.9669, 0.0625, 0.2392), (-0.8419, 0.0625, 0.3251), (-0.7169, 0.1875, 0.1374), (-0.7169, 0.0625, 0.3354), (-0.5919, 0.0625, 0.3052), (-0.4669, 0.4375, 0.2463), (-0.4669, 0.3125, 0.2526), (-0.3419, 0.3125, 0.2), (-0.4669, 0.1875, 0.09171), (-0.4669, 0.0625, 0.2016), (-0.3419, 0.0625, 0.08391), (-0.2169, 0.1875, -0.07514), (-0.2169, 0.0625, -0.03867), (-0.09191, 0.0625, -0.06054), (-0.9669, -0.0625, 0.3944), (-0.9669, -0.1875, 0.5679), (-0.8419, -0.1875, 0.6255), (-0.9669, -0.3125, 0.5574), (-0.9669, -0.4375, 0.2988), (-0.8419, -0.4375, 0.3444), (-0.7169, -0.3125, 0.6452), (-0.7169, -0.4375, 0.3448), (-0.5919, -0.4375, 0.2865), (-0.9669, -0.5625, 0.05634), (-0.9669, -0.6875, 0.2373), (-0.8419, -0.6875, 0.2711), (-0.9669, -0.8125, 0.2265), (-0.9669, -0.9375, -0.002927), (-0.8419, -0.9375, 0.01184), (-0.7169, -0.8125, 0.2401), (-0.7169, -0.9375, -0.0103), (-0.5919, -0.9375, -0.02898), (-0.4669, -0.5625, -0.02696), (-0.4669, -0.6875, 0.03323), (-0.3419, -0.6875, -0.05156), (-0.4669, -0.8125, 0.0446), (-0.4669, -0.9375, -0.07082), (-0.3419, -0.9375, -0.08468), (-0.2169, -0.8125, -0.1112), (-0.2169, -0.9375, -0.08018), (-0.09191, -0.9375, -0.1006), (0.03309, -0.0625, -0.0799), (0.03309, -0.1875, -0.06056), (0.1581, -0.1875, -0.0716), (0.03309, -0.3125, -0.06157), (0.03309, -0.4375, -0.1099), (0.1581, -0.4375, -0.1199), (0.2831, -0.3125, -0.08239), (0.2831, -0.4375, -0.1251), (0.4081, -0.4375, -0.1407), (0.03309, -0.5625, -0.1501), (0.03309, -0.6875, -0.1672), (0.1581, -0.6875, -0.1768), (0.03309, -0.8125, -0.142), (0.03309, -0.9375, -0.1112), (0.1581, -0.9375, -0.1255), (0.2831, -0.8125, -0.1898), (0.2831, -0.9375, -0.1291), (0.4081, -0.9375, -0.1306), (0.5331, -0.5625, -0.1899), (0.5331, -0.6875, -0.2251), (0.6581, -0.6875, -0.1987), (0.5331, -0.8125, -0.1828), (0.5331, -0.9375, -0.1313), (0.6581, -0.9375, -0.1356), (0.7831, -0.8125, -0.1601), (0.7831, -0.9375, -0.1168), (0.9081, -0.9375, -0.1064), (0.9706, -1.0, -0.3253), (0.9706, 1.0, -0.31), (0.9706, 0.0, -0.3223), (0.9706, 0.5, -0.313), (0.9706, -0.5, -0.3573), (0.9706, 0.75, -0.3125), (0.9706, -0.75, -0.3734), (0.9706, 0.25, -0.3103), (0.9706, -0.25, -0.3002), (0.9706, 0.875, -0.3075), (0.9706, -0.875, -0.3572), (0.9706, 0.125, -0.318), (0.9706, -0.125, -0.3294), (0.9706, 0.625, -0.3184), (0.9706, -0.625, -0.3704), (0.9706, 0.375, -0.2975), (0.9706, -0.375, -0.3139), (0.9706, 0.9375, -0.3107), (0.9706, -0.9375, -0.3264), (0.9706, 0.0625, -0.3199), (0.9706, -0.0625, -0.3463), (0.9706, 0.5625, -0.3001), (0.9706, -0.5625, -0.3679), (0.9706, 0.4375, -0.3009), (0.9706, -0.4375, -0.3383), (0.9706, 0.8125, -0.306), (0.9706, -0.8125, -0.3711), (0.9706, 0.1875, -0.304), (0.9706, -0.1875, -0.3316), (0.9706, 0.6875, -0.3041), (0.9706, -0.6875, -0.3834), (0.9706, 0.3125, -0.3158), (0.9706, -0.3125, -0.3133)], [], [(833, 292, 2, 294), (834, 297, 5, 302), (835, 310, 8, 311), (836, 308, 7, 312), (837, 313, 14, 346), (838, 354, 21, 355), (839, 344, 12, 356), (840, 317, 10, 330), (841, 358, 22, 359), (842, 349, 17, 360), (843, 321, 19, 339), (844, 362, 23, 363), (845, 338, 18, 364), (846, 325, 20, 340), (847, 366, 24, 367), (848, 336, 16, 368), (849, 369, 30, 478), (850, 514, 65, 515), (851, 476, 28, 516), (852, 373, 38, 486), (853, 518, 66, 519), (854, 481, 33, 520), (855, 377, 47, 495), (856, 522, 67, 523), (857, 494, 46, 524), (858, 381, 48, 496), (859, 526, 68, 527), (860, 492, 44, 528), (861, 385, 42, 450), (862, 530, 69, 531), (863, 497, 49, 532), (864, 389, 51, 459), (865, 534, 70, 535), (866, 458, 50, 536), (867, 393, 52, 460), (868, 538, 71, 539), (869, 448, 40, 540), (870, 397, 26, 434), (871, 542, 72, 543), (872, 501, 53, 544), (873, 401, 55, 463), (874, 546, 73, 547), (875, 462, 54, 548), (876, 405, 56, 464), (877, 550, 74, 551), (878, 453, 45, 552), (879, 409, 35, 443), (880, 554, 75, 555), (881, 505, 57, 556), (882, 413, 59, 467), (883, 558, 76, 559), (884, 466, 58, 560), (885, 417, 60, 468), (886, 562, 77, 563), (887, 442, 34, 564), (888, 421, 36, 444), (889, 566, 78, 567), (890, 509, 61, 568), (891, 425, 63, 471), (892, 570, 79, 571), (893, 470, 62, 572), (894, 429, 64, 472), (895, 574, 80, 575), (896, 440, 32, 576), (897, 577, 86, 438), (898, 578, 225, 579), (899, 436, 84, 580), (900, 581, 94, 446), (901, 582, 226, 583), (902, 441, 89, 584), (903, 585, 103, 455), (904, 586, 227, 587), (905, 454, 102, 588), (906, 589, 104, 456), (907, 590, 228, 591), (908, 452, 100, 592), (909, 593, 138, 490), (910, 594, 229, 595), (911, 457, 105, 596), (912, 597, 147, 499), (913, 598, 230, 599), (914, 498, 146, 600), (915, 601, 148, 500), (916, 602, 231, 603), (917, 488, 136, 604), (918, 605, 122, 474), (919, 606, 232, 607), (920, 461, 109, 608), (921, 609, 151, 503), (922, 610, 233, 611), (923, 502, 150, 612), (924, 613, 152, 504), (925, 614, 234, 615), (926, 493, 141, 616), (927, 617, 131, 483), (928, 618, 235, 619), (929, 465, 113, 620), (930, 621, 155, 507), (931, 622, 236, 623), (932, 506, 154, 624), (933, 625, 156, 508), (934, 626, 237, 627), (935, 482, 130, 628), (936, 629, 132, 484), (937, 630, 238, 631), (938, 469, 117, 632), (939, 633, 159, 511), (940, 634, 239, 635), (941, 510, 158, 636), (942, 637, 160, 512), (943, 638, 240, 639), (944, 480, 128, 640), (945, 641, 126, 334), (946, 642, 241, 643), (947, 513, 161, 644), (948, 645, 163, 371), (949, 646, 242, 647), (950, 370, 162, 648), (951, 649, 164, 372), (952, 650, 243, 651), (953, 332, 124, 652), (954, 653, 134, 342), (955, 654, 244, 655), (956, 517, 165, 656), (957, 657, 167, 375), (958, 658, 245, 659), (959, 374, 166, 660), (960, 661, 168, 376), (961, 662, 246, 663), (962, 337, 129, 664), (963, 665, 143, 351), (964, 666, 247, 667), (965, 521, 169, 668), (966, 669, 171, 379), (967, 670, 248, 671), (968, 378, 170, 672), (969, 673, 172, 380), (970, 674, 249, 675), (971, 350, 142, 676), (972, 677, 144, 352), (973, 678, 250, 679), (974, 525, 173, 680), (975, 681, 175, 383), (976, 682, 251, 683), (977, 382, 174, 684), (978, 685, 176, 384), (979, 686, 252, 687), (980, 348, 140, 688), (981, 689, 98, 306), (982, 690, 253, 691), (983, 529, 177, 692), (984, 693, 179, 387), (985, 694, 254, 695), (986, 386, 178, 696), (987, 697, 180, 388), (988, 698, 255, 699), (989, 353, 145, 700), (990, 701, 107, 315), (991, 702, 256, 703), (992, 533, 181, 704), (993, 705, 183, 391), (994, 706, 257, 707), (995, 390, 182, 708), (996, 709, 184, 392), (997, 710, 258, 711), (998, 314, 106, 712), (999, 713, 108, 316), (1000, 714, 259, 715), (1001, 537, 185, 716), (1002, 717, 187, 395), (1003, 718, 260, 719), (1004, 394, 186, 720), (1005, 721, 188, 396), (1006, 722, 261, 723), (1007, 304, 96, 724), (1008, 725, 82, 290), (1009, 726, 262, 727), (1010, 541, 189, 728), (1011, 729, 191, 399), (1012, 730, 263, 731), (1013, 398, 190, 732), (1014, 733, 192, 400), (1015, 734, 264, 735), (1016, 357, 149, 736), (1017, 737, 111, 319), (1018, 738, 265, 739), (1019, 545, 193, 740), (1020, 741, 195, 403), (1021, 742, 266, 743), (1022, 402, 194, 744), (1023, 745, 196, 404), (1024, 746, 267, 747), (1025, 318, 110, 748), (1026, 749, 112, 320), (1027, 750, 268, 751), (1028, 549, 197, 752), (1029, 753, 199, 407), (1030, 754, 269, 755), (1031, 406, 198, 756), (1032, 757, 200, 408), (1033, 758, 270, 759), (1034, 309, 101, 760), (1035, 761, 91, 299), (1036, 762, 271, 763), (1037, 553, 201, 764), (1038, 765, 203, 411), (1039, 766, 272, 767), (1040, 410, 202, 768), (1041, 769, 204, 412), (1042, 770, 273, 771), (1043, 361, 153, 772), (1044, 773, 115, 323), (1045, 774, 274, 775), (1046, 557, 205, 776), (1047, 777, 207, 415), (1048, 778, 275, 779), (1049, 414, 206, 780), (1050, 781, 208, 416), (1051, 782, 276, 783), (1052, 322, 114, 784), (1053, 785, 116, 324), (1054, 786, 277, 787), (1055, 561, 209, 788), (1056, 789, 211, 419), (1057, 790, 278, 791), (1058, 418, 210, 792), (1059, 793, 212, 420), (1060, 794, 279, 795), (1061, 298, 90, 796), (1062, 797, 92, 300), (1063, 798, 280, 799), (1064, 565, 213, 800), (1065, 801, 215, 423), (1066, 802, 281, 803), (1067, 422, 214, 804), (1068, 805, 216, 424), (1069, 806, 282, 807), (1070, 365, 157, 808), (1071, 809, 119, 327), (1072, 810, 283, 811), (1073, 569, 217, 812), (1074, 813, 219, 427), (1075, 814, 284, 815), (1076, 426, 218, 816), (1077, 817, 220, 428), (1078, 818, 285, 819), (1079, 326, 118, 820), (1080, 821, 120, 328), (1081, 822, 286, 823), (1082, 573, 221, 824), (1083, 825, 223, 431), (1084, 826, 287, 827), (1085, 430, 222, 828), (1086, 829, 224, 432), (1087, 830, 288, 831), (1088, 296, 88, 832), (577, 833, 294, 86), (225, 580, 833, 577), (580, 84, 292, 833), (581, 834, 302, 94), (226, 584, 834, 581), (584, 89, 297, 834), (585, 835, 311, 103), (227, 588, 835, 585), (588, 102, 310, 835), (589, 836, 312, 104), (228, 592, 836, 589), (592, 100, 308, 836), (593, 837, 346, 138), (229, 596, 837, 593), (596, 105, 313, 837), (597, 838, 355, 147), (230, 600, 838, 597), (600, 146, 354, 838), (601, 839, 356, 148), (231, 604, 839, 601), (604, 136, 344, 839), (605, 840, 330, 122), (232, 608, 840, 605), (608, 109, 317, 840), (609, 841, 359, 151), (233, 612, 841, 609), (612, 150, 358, 841), (613, 842, 360, 152), (234, 616, 842, 613), (616, 141, 349, 842), (617, 843, 339, 131), (235, 620, 843, 617), (620, 113, 321, 843), (621, 844, 363, 155), (236, 624, 844, 621), (624, 154, 362, 844), (625, 845, 364, 156), (237, 628, 845, 625), (628, 130, 338, 845), (629, 846, 340, 132), (238, 632, 846, 629), (632, 117, 325, 846), (633, 847, 367, 159), (239, 636, 847, 633), (636, 158, 366, 847), (637, 848, 368, 160), (240, 640, 848, 637), (640, 128, 336, 848), (641, 849, 478, 126), (241, 644, 849, 641), (644, 161, 369, 849), (645, 850, 515, 163), (242, 648, 850, 645), (648, 162, 514, 850), (649, 851, 516, 164), (243, 652, 851, 649), (652, 124, 476, 851), (653, 852, 486, 134), (244, 656, 852, 653), (656, 165, 373, 852), (657, 853, 519, 167), (245, 660, 853, 657), (660, 166, 518, 853), (661, 854, 520, 168), (246, 664, 854, 661), (664, 129, 481, 854), (665, 855, 495, 143), (247, 668, 855, 665), (668, 169, 377, 855), (669, 856, 523, 171), (248, 672, 856, 669), (672, 170, 522, 856), (673, 857, 524, 172), (249, 676, 857, 673), (676, 142, 494, 857), (677, 858, 496, 144), (250, 680, 858, 677), (680, 173, 381, 858), (681, 859, 527, 175), (251, 684, 859, 681), (684, 174, 526, 859), (685, 860, 528, 176), (252, 688, 860, 685), (688, 140, 492, 860), (689, 861, 450, 98), (253, 692, 861, 689), (692, 177, 385, 861), (693, 862, 531, 179), (254, 696, 862, 693), (696, 178, 530, 862), (697, 863, 532, 180), (255, 700, 863, 697), (700, 145, 497, 863), (701, 864, 459, 107), (256, 704, 864, 701), (704, 181, 389, 864), (705, 865, 535, 183), (257, 708, 865, 705), (708, 182, 534, 865), (709, 866, 536, 184), (258, 712, 866, 709), (712, 106, 458, 866), (713, 867, 460, 108), (259, 716, 867, 713), (716, 185, 393, 867), (717, 868, 539, 187), (260, 720, 868, 717), (720, 186, 538, 868), (721, 869, 540, 188), (261, 724, 869, 721), (724, 96, 448, 869), (725, 870, 434, 82), (262, 728, 870, 725), (728, 189, 397, 870), (729, 871, 543, 191), (263, 732, 871, 729), (732, 190, 542, 871), (733, 872, 544, 192), (264, 736, 872, 733), (736, 149, 501, 872), (737, 873, 463, 111), (265, 740, 873, 737), (740, 193, 401, 873), (741, 874, 547, 195), (266, 744, 874, 741), (744, 194, 546, 874), (745, 875, 548, 196), (267, 748, 875, 745), (748, 110, 462, 875), (749, 876, 464, 112), (268, 752, 876, 749), (752, 197, 405, 876), (753, 877, 551, 199), (269, 756, 877, 753), (756, 198, 550, 877), (757, 878, 552, 200), (270, 760, 878, 757), (760, 101, 453, 878), (761, 879, 443, 91), (271, 764, 879, 761), (764, 201, 409, 879), (765, 880, 555, 203), (272, 768, 880, 765), (768, 202, 554, 880), (769, 881, 556, 204), (273, 772, 881, 769), (772, 153, 505, 881), (773, 882, 467, 115), (274, 776, 882, 773), (776, 205, 413, 882), (777, 883, 559, 207), (275, 780, 883, 777), (780, 206, 558, 883), (781, 884, 560, 208), (276, 784, 884, 781), (784, 114, 466, 884), (785, 885, 468, 116), (277, 788, 885, 785), (788, 209, 417, 885), (789, 886, 563, 211), (278, 792, 886, 789), (792, 210, 562, 886), (793, 887, 564, 212), (279, 796, 887, 793), (796, 90, 442, 887), (797, 888, 444, 92), (280, 800, 888, 797), (800, 213, 421, 888), (801, 889, 567, 215), (281, 804, 889, 801), (804, 214, 566, 889), (805, 890, 568, 216), (282, 808, 890, 805), (808, 157, 509, 890), (809, 891, 471, 119), (283, 812, 891, 809), (812, 217, 425, 891), (813, 892, 571, 219), (284, 816, 892, 813), (816, 218, 570, 892), (817, 893, 572, 220), (285, 820, 893, 817), (820, 118, 470, 893), (821, 894, 472, 120), (286, 824, 894, 821), (824, 221, 429, 894), (825, 895, 575, 223), (287, 828, 895, 825), (828, 222, 574, 895), (829, 896, 576, 224), (288, 832, 896, 829), (832, 88, 440, 896), (369, 897, 438, 30), (161, 579, 897, 369), (579, 225, 577, 897), (513, 898, 579, 161), (65, 372, 898, 513), (372, 164, 578, 898), (578, 899, 580, 225), (164, 516, 899, 578), (516, 28, 436, 899), (373, 900, 446, 38), (165, 583, 900, 373), (583, 226, 581, 900), (517, 901, 583, 165), (66, 376, 901, 517), (376, 168, 582, 901), (582, 902, 584, 226), (168, 520, 902, 582), (520, 33, 441, 902), (377, 903, 455, 47), (169, 587, 903, 377), (587, 227, 585, 903), (521, 904, 587, 169), (67, 380, 904, 521), (380, 172, 586, 904), (586, 905, 588, 227), (172, 524, 905, 586), (524, 46, 454, 905), (381, 906, 456, 48), (173, 591, 906, 381), (591, 228, 589, 906), (525, 907, 591, 173), (68, 384, 907, 525), (384, 176, 590, 907), (590, 908, 592, 228), (176, 528, 908, 590), (528, 44, 452, 908), (385, 909, 490, 42), (177, 595, 909, 385), (595, 229, 593, 909), (529, 910, 595, 177), (69, 388, 910, 529), (388, 180, 594, 910), (594, 911, 596, 229), (180, 532, 911, 594), (532, 49, 457, 911), (389, 912, 499, 51), (181, 599, 912, 389), (599, 230, 597, 912), (533, 913, 599, 181), (70, 392, 913, 533), (392, 184, 598, 913), (598, 914, 600, 230), (184, 536, 914, 598), (536, 50, 498, 914), (393, 915, 500, 52), (185, 603, 915, 393), (603, 231, 601, 915), (537, 916, 603, 185), (71, 396, 916, 537), (396, 188, 602, 916), (602, 917, 604, 231), (188, 540, 917, 602), (540, 40, 488, 917), (397, 918, 474, 26), (189, 607, 918, 397), (607, 232, 605, 918), (541, 919, 607, 189), (72, 400, 919, 541), (400, 192, 606, 919), (606, 920, 608, 232), (192, 544, 920, 606), (544, 53, 461, 920), (401, 921, 503, 55), (193, 611, 921, 401), (611, 233, 609, 921), (545, 922, 611, 193), (73, 404, 922, 545), (404, 196, 610, 922), (610, 923, 612, 233), (196, 548, 923, 610), (548, 54, 502, 923), (405, 924, 504, 56), (197, 615, 924, 405), (615, 234, 613, 924), (549, 925, 615, 197), (74, 408, 925, 549), (408, 200, 614, 925), (614, 926, 616, 234), (200, 552, 926, 614), (552, 45, 493, 926), (409, 927, 483, 35), (201, 619, 927, 409), (619, 235, 617, 927), (553, 928, 619, 201), (75, 412, 928, 553), (412, 204, 618, 928), (618, 929, 620, 235), (204, 556, 929, 618), (556, 57, 465, 929), (413, 930, 507, 59), (205, 623, 930, 413), (623, 236, 621, 930), (557, 931, 623, 205), (76, 416, 931, 557), (416, 208, 622, 931), (622, 932, 624, 236), (208, 560, 932, 622), (560, 58, 506, 932), (417, 933, 508, 60), (209, 627, 933, 417), (627, 237, 625, 933), (561, 934, 627, 209), (77, 420, 934, 561), (420, 212, 626, 934), (626, 935, 628, 237), (212, 564, 935, 626), (564, 34, 482, 935), (421, 936, 484, 36), (213, 631, 936, 421), (631, 238, 629, 936), (565, 937, 631, 213), (78, 424, 937, 565), (424, 216, 630, 937), (630, 938, 632, 238), (216, 568, 938, 630), (568, 61, 469, 938), (425, 939, 511, 63), (217, 635, 939, 425), (635, 239, 633, 939), (569, 940, 635, 217), (79, 428, 940, 569), (428, 220, 634, 940), (634, 941, 636, 239), (220, 572, 941, 634), (572, 62, 510, 941), (429, 942, 512, 64), (221, 639, 942, 429), (639, 240, 637, 942), (573, 943, 639, 221), (80, 432, 943, 573), (432, 224, 638, 943), (638, 944, 640, 240), (224, 576, 944, 638), (576, 32, 480, 944), (313, 945, 334, 14), (105, 643, 945, 313), (643, 241, 641, 945), (457, 946, 643, 105), (49, 371, 946, 457), (371, 163, 642, 946), (642, 947, 644, 241), (163, 515, 947, 642), (515, 65, 513, 947), (497, 948, 371, 49), (145, 647, 948, 497), (647, 242, 645, 948), (353, 949, 647, 145), (21, 316, 949, 353), (316, 108, 646, 949), (646, 950, 648, 242), (108, 460, 950, 646), (460, 52, 370, 950), (514, 951, 372, 65), (162, 651, 951, 514), (651, 243, 649, 951), (370, 952, 651, 162), (52, 500, 952, 370), (500, 148, 650, 952), (650, 953, 652, 243), (148, 356, 953, 650), (356, 12, 332, 953), (317, 954, 342, 10), (109, 655, 954, 317), (655, 244, 653, 954), (461, 955, 655, 109), (53, 375, 955, 461), (375, 167, 654, 955), (654, 956, 656, 244), (167, 519, 956, 654), (519, 66, 517, 956), (501, 957, 375, 53), (149, 659, 957, 501), (659, 245, 657, 957), (357, 958, 659, 149), (22, 320, 958, 357), (320, 112, 658, 958), (658, 959, 660, 245), (112, 464, 959, 658), (464, 56, 374, 959), (518, 960, 376, 66), (166, 663, 960, 518), (663, 246, 661, 960), (374, 961, 663, 166), (56, 504, 961, 374), (504, 152, 662, 961), (662, 962, 664, 246), (152, 360, 962, 662), (360, 17, 337, 962), (321, 963, 351, 19), (113, 667, 963, 321), (667, 247, 665, 963), (465, 964, 667, 113), (57, 379, 964, 465), (379, 171, 666, 964), (666, 965, 668, 247), (171, 523, 965, 666), (523, 67, 521, 965), (505, 966, 379, 57), (153, 671, 966, 505), (671, 248, 669, 966), (361, 967, 671, 153), (23, 324, 967, 361), (324, 116, 670, 967), (670, 968, 672, 248), (116, 468, 968, 670), (468, 60, 378, 968), (522, 969, 380, 67), (170, 675, 969, 522), (675, 249, 673, 969), (378, 970, 675, 170), (60, 508, 970, 378), (508, 156, 674, 970), (674, 971, 676, 249), (156, 364, 971, 674), (364, 18, 350, 971), (325, 972, 352, 20), (117, 679, 972, 325), (679, 250, 677, 972), (469, 973, 679, 117), (61, 383, 973, 469), (383, 175, 678, 973), (678, 974, 680, 250), (175, 527, 974, 678), (527, 68, 525, 974), (509, 975, 383, 61), (157, 683, 975, 509), (683, 251, 681, 975), (365, 976, 683, 157), (24, 328, 976, 365), (328, 120, 682, 976), (682, 977, 684, 251), (120, 472, 977, 682), (472, 64, 382, 977), (526, 978, 384, 68), (174, 687, 978, 526), (687, 252, 685, 978), (382, 979, 687, 174), (64, 512, 979, 382), (512, 160, 686, 979), (686, 980, 688, 252), (160, 368, 980, 686), (368, 16, 348, 980), (297, 981, 306, 5), (89, 691, 981, 297), (691, 253, 689, 981), (441, 982, 691, 89), (33, 387, 982, 441), (387, 179, 690, 982), (690, 983, 692, 253), (179, 531, 983, 690), (531, 69, 529, 983), (481, 984, 387, 33), (129, 695, 984, 481), (695, 254, 693, 984), (337, 985, 695, 129), (17, 315, 985, 337), (315, 107, 694, 985), (694, 986, 696, 254), (107, 459, 986, 694), (459, 51, 386, 986), (530, 987, 388, 69), (178, 699, 987, 530), (699, 255, 697, 987), (386, 988, 699, 178), (51, 499, 988, 386), (499, 147, 698, 988), (698, 989, 700, 255), (147, 355, 989, 698), (355, 21, 353, 989), (349, 990, 315, 17), (141, 703, 990, 349), (703, 256, 701, 990), (493, 991, 703, 141), (45, 391, 991, 493), (391, 183, 702, 991), (702, 992, 704, 256), (183, 535, 992, 702), (535, 70, 533, 992), (453, 993, 391, 45), (101, 707, 993, 453), (707, 257, 705, 993), (309, 994, 707, 101), (8, 300, 994, 309), (300, 92, 706, 994), (706, 995, 708, 257), (92, 444, 995, 706), (444, 36, 390, 995), (534, 996, 392, 70), (182, 711, 996, 534), (711, 258, 709, 996), (390, 997, 711, 182), (36, 484, 997, 390), (484, 132, 710, 997), (710, 998, 712, 258), (132, 340, 998, 710), (340, 20, 314, 998), (354, 999, 316, 21), (146, 715, 999, 354), (715, 259, 713, 999), (498, 1000, 715, 146), (50, 395, 1000, 498), (395, 187, 714, 1000), (714, 1001, 716, 259), (187, 539, 1001, 714), (539, 71, 537, 1001), (458, 1002, 395, 50), (106, 719, 1002, 458), (719, 260, 717, 1002), (314, 1003, 719, 106), (20, 352, 1003, 314), (352, 144, 718, 1003), (718, 1004, 720, 260), (144, 496, 1004, 718), (496, 48, 394, 1004), (538, 1005, 396, 71), (186, 723, 1005, 538), (723, 261, 721, 1005), (394, 1006, 723, 186), (48, 456, 1006, 394), (456, 104, 722, 1006), (722, 1007, 724, 261), (104, 312, 1007, 722), (312, 7, 304, 1007), (295, 1008, 290, 3), (87, 727, 1008, 295), (727, 262, 725, 1008), (439, 1009, 727, 87), (31, 399, 1009, 439), (399, 191, 726, 1009), (726, 1010, 728, 262), (191, 543, 1010, 726), (543, 72, 541, 1010), (479, 1011, 399, 31), (127, 731, 1011, 479), (731, 263, 729, 1011), (335, 1012, 731, 127), (15, 319, 1012, 335), (319, 111, 730, 1012), (730, 1013, 732, 263), (111, 463, 1013, 730), (463, 55, 398, 1013), (542, 1014, 400, 72), (190, 735, 1014, 542), (735, 264, 733, 1014), (398, 1015, 735, 190), (55, 503, 1015, 398), (503, 151, 734, 1015), (734, 1016, 736, 264), (151, 359, 1016, 734), (359, 22, 357, 1016), (347, 1017, 319, 15), (139, 739, 1017, 347), (739, 265, 737, 1017), (491, 1018, 739, 139), (43, 403, 1018, 491), (403, 195, 738, 1018), (738, 1019, 740, 265), (195, 547, 1019, 738), (547, 73, 545, 1019), (451, 1020, 403, 43), (99, 743, 1020, 451), (743, 266, 741, 1020), (307, 1021, 743, 99), (6, 299, 1021, 307), (299, 91, 742, 1021), (742, 1022, 744, 266), (91, 443, 1022, 742), (443, 35, 402, 1022), (546, 1023, 404, 73), (194, 747, 1023, 546), (747, 267, 745, 1023), (402, 1024, 747, 194), (35, 483, 1024, 402), (483, 131, 746, 1024), (746, 1025, 748, 267), (131, 339, 1025, 746), (339, 19, 318, 1025), (358, 1026, 320, 22), (150, 751, 1026, 358), (751, 268, 749, 1026), (502, 1027, 751, 150), (54, 407, 1027, 502), (407, 199, 750, 1027), (750, 1028, 752, 268), (199, 551, 1028, 750), (551, 74, 549, 1028), (462, 1029, 407, 54), (110, 755, 1029, 462), (755, 269, 753, 1029), (318, 1030, 755, 110), (19, 351, 1030, 318), (351, 143, 754, 1030), (754, 1031, 756, 269), (143, 495, 1031, 754), (495, 47, 406, 1031), (550, 1032, 408, 74), (198, 759, 1032, 550), (759, 270, 757, 1032), (406, 1033, 759, 198), (47, 455, 1033, 406), (455, 103, 758, 1033), (758, 1034, 760, 270), (103, 311, 1034, 758), (311, 8, 309, 1034), (303, 1035, 299, 6), (95, 763, 1035, 303), (763, 271, 761, 1035), (447, 1036, 763, 95), (39, 411, 1036, 447), (411, 203, 762, 1036), (762, 1037, 764, 271), (203, 555, 1037, 762), (555, 75, 553, 1037), (487, 1038, 411, 39), (135, 767, 1038, 487), (767, 272, 765, 1038), (343, 1039, 767, 135), (11, 323, 1039, 343), (323, 115, 766, 1039), (766, 1040, 768, 272), (115, 467, 1040, 766), (467, 59, 410, 1040), (554, 1041, 412, 75), (202, 771, 1041, 554), (771, 273, 769, 1041), (410, 1042, 771, 202), (59, 507, 1042, 410), (507, 155, 770, 1042), (770, 1043, 772, 273), (155, 363, 1043, 770), (363, 23, 361, 1043), (331, 1044, 323, 11), (123, 775, 1044, 331), (775, 274, 773, 1044), (475, 1045, 775, 123), (27, 415, 1045, 475), (415, 207, 774, 1045), (774, 1046, 776, 274), (207, 559, 1046, 774), (559, 76, 557, 1046), (435, 1047, 415, 27), (83, 779, 1047, 435), (779, 275, 777, 1047), (291, 1048, 779, 83), (1, 289, 1048, 291), (289, 81, 778, 1048), (778, 1049, 780, 275), (81, 433, 1049, 778), (433, 25, 414, 1049), (558, 1050, 416, 76), (206, 783, 1050, 558), (783, 276, 781, 1050), (414, 1051, 783, 206), (25, 473, 1051, 414), (473, 121, 782, 1051), (782, 1052, 784, 276), (121, 329, 1052, 782), (329, 9, 322, 1052), (362, 1053, 324, 23), (154, 787, 1053, 362), (787, 277, 785, 1053), (506, 1054, 787, 154), (58, 419, 1054, 506), (419, 211, 786, 1054), (786, 1055, 788, 277), (211, 563, 1055, 786), (563, 77, 561, 1055), (466, 1056, 419, 58), (114, 791, 1056, 466), (791, 278, 789, 1056), (322, 1057, 791, 114), (9, 341, 1057, 322), (341, 133, 790, 1057), (790, 1058, 792, 278), (133, 485, 1058, 790), (485, 37, 418, 1058), (562, 1059, 420, 77), (210, 795, 1059, 562), (795, 279, 793, 1059), (418, 1060, 795, 210), (37, 445, 1060, 418), (445, 93, 794, 1060), (794, 1061, 796, 279), (93, 301, 1061, 794), (301, 4, 298, 1061), (310, 1062, 300, 8), (102, 799, 1062, 310), (799, 280, 797, 1062), (454, 1063, 799, 102), (46, 423, 1063, 454), (423, 215, 798, 1063), (798, 1064, 800, 280), (215, 567, 1064, 798), (567, 78, 565, 1064), (494, 1065, 423, 46), (142, 803, 1065, 494), (803, 281, 801, 1065), (350, 1066, 803, 142), (18, 327, 1066, 350), (327, 119, 802, 1066), (802, 1067, 804, 281), (119, 471, 1067, 802), (471, 63, 422, 1067), (566, 1068, 424, 78), (214, 807, 1068, 566), (807, 282, 805, 1068), (422, 1069, 807, 214), (63, 511, 1069, 422), (511, 159, 806, 1069), (806, 1070, 808, 282), (159, 367, 1070, 806), (367, 24, 365, 1070), (338, 1071, 327, 18), (130, 811, 1071, 338), (811, 283, 809, 1071), (482, 1072, 811, 130), (34, 427, 1072, 482), (427, 219, 810, 1072), (810, 1073, 812, 283), (219, 571, 1073, 810), (571, 79, 569, 1073), (442, 1074, 427, 34), (90, 815, 1074, 442), (815, 284, 813, 1074), (298, 1075, 815, 90), (4, 305, 1075, 298), (305, 97, 814, 1075), (814, 1076, 816, 284), (97, 449, 1076, 814), (449, 41, 426, 1076), (570, 1077, 428, 79), (218, 819, 1077, 570), (819, 285, 817, 1077), (426, 1078, 819, 218), (41, 489, 1078, 426), (489, 137, 818, 1078), (818, 1079, 820, 285), (137, 345, 1079, 818), (345, 13, 326, 1079), (366, 1080, 328, 24), (158, 823, 1080, 366), (823, 286, 821, 1080), (510, 1081, 823, 158), (62, 431, 1081, 510), (431, 223, 822, 1081), (822, 1082, 824, 286), (223, 575, 1082, 822), (575, 80, 573, 1082), (470, 1083, 431, 62), (118, 827, 1083, 470), (827, 287, 825, 1083), (326, 1084, 827, 118), (13, 333, 1084, 326), (333, 125, 826, 1084), (826, 1085, 828, 287), (125, 477, 1085, 826), (477, 29, 430, 1085), (574, 1086, 432, 80), (222, 831, 1086, 574), (831, 288, 829, 1086), (430, 1087, 831, 222), (29, 437, 1087, 430), (437, 85, 830, 1087), (830, 1088, 832, 288), (85, 293, 1088, 830), (293, 0, 296, 1088), (476, 124, 1102, 1118), (344, 136, 1104, 1112), (40, 448, 1116, 1096), (44, 492, 1121, 1097), (100, 452, 1117, 1101), (2, 292, 1106, 1090), (16, 336, 1111, 1093), (88, 296, 1107, 1099), (488, 40, 1096, 1120), (492, 140, 1105, 1121), (448, 96, 1100, 1116), (332, 12, 1092, 1110), (336, 128, 1103, 1111), (292, 84, 1098, 1106), (7, 308, 1109, 1091), (32, 440, 1115, 1095), (136, 488, 1120, 1104), (124, 332, 1110, 1102), (304, 7, 1091, 1108), (348, 16, 1093, 1113), (436, 28, 1094, 1114), (480, 32, 1095, 1119), (440, 88, 1099, 1115), (308, 100, 1101, 1109), (12, 344, 1112, 1092), (28, 476, 1118, 1094), (128, 480, 1119, 1103), (84, 436, 1114, 1098), (140, 348, 1113, 1105), (96, 304, 1108, 1100), (452, 44, 1097, 1117), (296, 0, 1089, 1107)])
me_plane.materials.append(mat_grass)
me_plane.use_remesh_preserve_volume = False
me_plane.use_remesh_preserve_attributes = False
me_plane.use_mirror_vertex_groups = False
me_plane.update()

# ---- objects
ob_lamp = bpy.data.objects.new('Lamp', light_lamp)
ob_camera = bpy.data.objects.new('Camera', cam_camera)
ob_plane = bpy.data.objects.new('Plane', me_plane)

# ---- transforms, parenting, visibility, modifiers, constraints
ob_lamp.location = (4.076, 1.005, 5.904)
ob_lamp.rotation_euler = (0.6503, 0.05522, 1.866)
ob_lamp.lock_rotations_4d = False
ob_lamp.empty_display_type = 'ARROWS'
ob_lamp.color = (0.0, 0.0, 0.0, 0.0)
ob_lamp.lineart.crease_threshold = 0.0
ob_camera.location = (7.481, -6.508, 5.344)
ob_camera.rotation_euler = (1.109, 0.01082, 0.8149)
ob_camera.lock_rotations_4d = False
ob_camera.empty_display_type = 'ARROWS'
ob_camera.color = (0.0, 0.0, 0.0, 0.0)
ob_camera.display_type = 'WIRE'
ob_camera.lineart.crease_threshold = 0.0
ob_plane.location = (0.0, 0.0, 0.0)
ob_plane.scale = (3.386, 7.922, 3.386)
ob_plane.lineart.crease_threshold = 0.0

# ---- collection membership
col_collection_1.objects.link(ob_lamp)
col_collection_1.objects.link(ob_camera)
col_collection_1.objects.link(ob_plane)

# ---- scene / render settings (as saved in the file)
scene.camera = ob_camera
scene.frame_start = 1; scene.frame_end = 250; scene.frame_set(1)
scene.render.engine = 'BLENDER_EEVEE_NEXT'
scene.render.resolution_percentage = 50
scene.render.dither_intensity = 0.0
scene.cycles.use_denoising = False
scene.cycles.samples = 10
scene.cycles.sampling_pattern = 'TABULATED_SOBOL'
scene.cycles.light_sampling_threshold = 0.0
scene.cycles.use_adaptive_sampling = False
scene.cycles.use_light_tree = False
scene.cycles.blur_glossy = 0.0
scene.cycles.pixel_filter_type = 'GAUSSIAN'
scene.cycles.sample_clamp_indirect = 0.0
scene.view_settings.view_transform = 'Standard'
bpy.context.view_layer.update()
